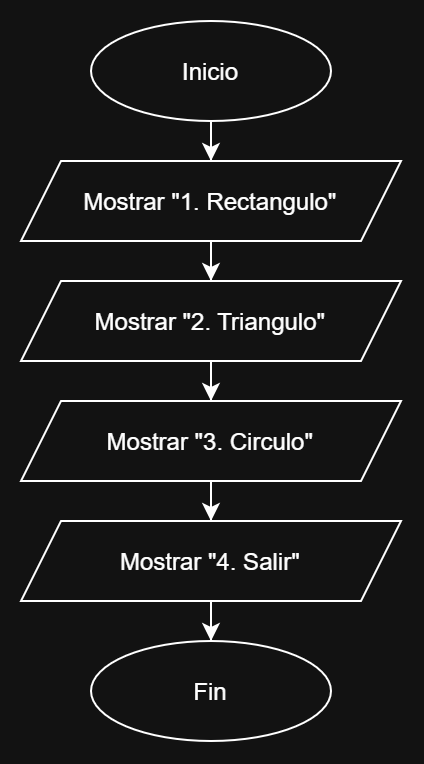

The diagram above was exported from draw.io. Its source (the exported page's mxGraphModel, read from the mxfile embedded in the PNG):
<mxGraphModel dx="918" dy="468" grid="1" gridSize="10" guides="1" tooltips="1" connect="1" arrows="1" fold="1" page="1" pageScale="1" pageWidth="850" pageHeight="1100" math="0" shadow="0">
  <root>
    <mxCell id="0" />
    <mxCell id="1" parent="0" />
    <mxCell id="-qcSr5_k47qYMtWGd-YC-7" edge="1" parent="1" source="-qcSr5_k47qYMtWGd-YC-1" style="edgeStyle=orthogonalEdgeStyle;rounded=0;orthogonalLoop=1;jettySize=auto;html=1;defaultLabelBackgroundColor=page;" target="-qcSr5_k47qYMtWGd-YC-3" value="">
      <mxGeometry relative="1" as="geometry" />
    </mxCell>
    <mxCell id="-qcSr5_k47qYMtWGd-YC-1" parent="1" style="ellipse;whiteSpace=wrap;html=1;shapeInside=1;" value="Inicio" vertex="1">
      <mxGeometry height="50" width="120" x="340" y="10" as="geometry" />
    </mxCell>
    <mxCell id="-qcSr5_k47qYMtWGd-YC-2" parent="1" style="ellipse;whiteSpace=wrap;html=1;shapeInside=1;" value="Fin" vertex="1">
      <mxGeometry height="50" width="120" x="340" y="320" as="geometry" />
    </mxCell>
    <mxCell id="-qcSr5_k47qYMtWGd-YC-9" edge="1" parent="1" source="-qcSr5_k47qYMtWGd-YC-3" style="edgeStyle=orthogonalEdgeStyle;rounded=0;orthogonalLoop=1;jettySize=auto;html=1;defaultLabelBackgroundColor=page;" target="-qcSr5_k47qYMtWGd-YC-4" value="">
      <mxGeometry relative="1" as="geometry" />
    </mxCell>
    <mxCell id="-qcSr5_k47qYMtWGd-YC-3" parent="1" style="shape=parallelogram;perimeter=parallelogramPerimeter;whiteSpace=wrap;html=1;shapeInside=1;fixedSize=1;" value="Mostrar &quot;1. Rectangulo&quot;" vertex="1">
      <mxGeometry height="40" width="190" x="305" y="80" as="geometry" />
    </mxCell>
    <mxCell id="-qcSr5_k47qYMtWGd-YC-10" edge="1" parent="1" source="-qcSr5_k47qYMtWGd-YC-4" style="edgeStyle=orthogonalEdgeStyle;rounded=0;orthogonalLoop=1;jettySize=auto;html=1;defaultLabelBackgroundColor=page;" target="-qcSr5_k47qYMtWGd-YC-5" value="">
      <mxGeometry relative="1" as="geometry" />
    </mxCell>
    <mxCell id="-qcSr5_k47qYMtWGd-YC-4" parent="1" style="shape=parallelogram;perimeter=parallelogramPerimeter;whiteSpace=wrap;html=1;shapeInside=1;fixedSize=1;" value="Mostrar &quot;2. Triangulo&quot;" vertex="1">
      <mxGeometry height="40" width="190" x="305" y="140" as="geometry" />
    </mxCell>
    <mxCell id="-qcSr5_k47qYMtWGd-YC-11" edge="1" parent="1" source="-qcSr5_k47qYMtWGd-YC-5" style="edgeStyle=orthogonalEdgeStyle;rounded=0;orthogonalLoop=1;jettySize=auto;html=1;defaultLabelBackgroundColor=page;" target="-qcSr5_k47qYMtWGd-YC-6" value="">
      <mxGeometry relative="1" as="geometry" />
    </mxCell>
    <mxCell id="-qcSr5_k47qYMtWGd-YC-5" parent="1" style="shape=parallelogram;perimeter=parallelogramPerimeter;whiteSpace=wrap;html=1;shapeInside=1;fixedSize=1;" value="Mostrar &quot;3. Circulo&quot;" vertex="1">
      <mxGeometry height="40" width="190" x="305" y="200" as="geometry" />
    </mxCell>
    <mxCell id="-qcSr5_k47qYMtWGd-YC-12" edge="1" parent="1" source="-qcSr5_k47qYMtWGd-YC-6" style="edgeStyle=orthogonalEdgeStyle;rounded=0;orthogonalLoop=1;jettySize=auto;html=1;defaultLabelBackgroundColor=page;" target="-qcSr5_k47qYMtWGd-YC-2" value="">
      <mxGeometry relative="1" as="geometry" />
    </mxCell>
    <mxCell id="-qcSr5_k47qYMtWGd-YC-6" parent="1" style="shape=parallelogram;perimeter=parallelogramPerimeter;whiteSpace=wrap;html=1;shapeInside=1;fixedSize=1;" value="Mostrar &quot;4. Salir&quot;" vertex="1">
      <mxGeometry height="40" width="190" x="305" y="260" as="geometry" />
    </mxCell>
  </root>
</mxGraphModel>